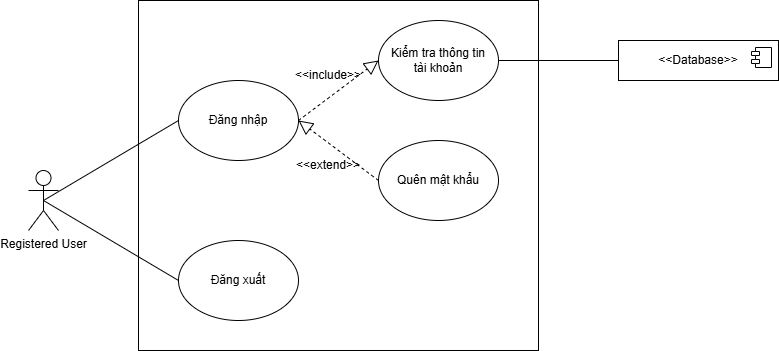

The diagram above was exported from draw.io. Its source (the exported page's mxGraphModel, read from the mxfile embedded in the PNG):
<mxGraphModel dx="910" dy="506" grid="1" gridSize="10" guides="1" tooltips="1" connect="1" arrows="1" fold="1" page="1" pageScale="1" pageWidth="1169" pageHeight="1654" math="0" shadow="0">
  <root>
    <mxCell id="0" />
    <mxCell id="1" parent="0" />
    <mxCell id="hBdliXF9uGpMF7wHBwpU-3" parent="1" style="shape=umlActor;verticalLabelPosition=bottom;verticalAlign=top;html=1;outlineConnect=0;" value="Registered User" vertex="1">
      <mxGeometry height="60" width="30" x="290" y="270" as="geometry" />
    </mxCell>
    <mxCell id="hBdliXF9uGpMF7wHBwpU-10" parent="1" style="rounded=0;whiteSpace=wrap;html=1;fillStyle=dashed;" value="" vertex="1">
      <mxGeometry height="350" width="400" x="400" y="100" as="geometry" />
    </mxCell>
    <mxCell id="hBdliXF9uGpMF7wHBwpU-11" parent="1" style="ellipse;whiteSpace=wrap;html=1;" value="Đăng nhập" vertex="1">
      <mxGeometry height="80" width="120" x="440" y="180" as="geometry" />
    </mxCell>
    <mxCell id="hBdliXF9uGpMF7wHBwpU-12" parent="1" style="ellipse;whiteSpace=wrap;html=1;" value="Kiểm tra thông tin&lt;div&gt;tài khoản&lt;/div&gt;" vertex="1">
      <mxGeometry height="80" width="120" x="640" y="120" as="geometry" />
    </mxCell>
    <mxCell id="hBdliXF9uGpMF7wHBwpU-13" parent="1" style="ellipse;whiteSpace=wrap;html=1;" value="Quên mật khẩu" vertex="1">
      <mxGeometry height="80" width="120" x="640" y="240" as="geometry" />
    </mxCell>
    <mxCell id="hBdliXF9uGpMF7wHBwpU-14" parent="1" style="ellipse;whiteSpace=wrap;html=1;" value="Đăng xuất" vertex="1">
      <mxGeometry height="80" width="120" x="440" y="340" as="geometry" />
    </mxCell>
    <mxCell id="hBdliXF9uGpMF7wHBwpU-15" parent="1" style="html=1;dropTarget=0;whiteSpace=wrap;" value="&amp;lt;&amp;lt;Database&amp;gt;&amp;gt;" vertex="1">
      <mxGeometry height="40" width="160" x="880" y="140" as="geometry" />
    </mxCell>
    <mxCell id="hBdliXF9uGpMF7wHBwpU-16" parent="hBdliXF9uGpMF7wHBwpU-15" style="shape=module;jettyWidth=8;jettyHeight=4;" value="" vertex="1">
      <mxGeometry height="20" relative="1" width="20" x="1" as="geometry">
        <mxPoint x="-27" y="7" as="offset" />
      </mxGeometry>
    </mxCell>
    <mxCell id="hBdliXF9uGpMF7wHBwpU-17" edge="1" parent="1" source="hBdliXF9uGpMF7wHBwpU-3" style="endArrow=none;html=1;rounded=0;exitX=0.5;exitY=0.5;exitDx=0;exitDy=0;exitPerimeter=0;entryX=0;entryY=0.5;entryDx=0;entryDy=0;" target="hBdliXF9uGpMF7wHBwpU-11" value="">
      <mxGeometry height="50" relative="1" width="50" as="geometry">
        <mxPoint x="340" y="240" as="sourcePoint" />
        <mxPoint x="390" y="190" as="targetPoint" />
      </mxGeometry>
    </mxCell>
    <mxCell id="hBdliXF9uGpMF7wHBwpU-18" edge="1" parent="1" source="hBdliXF9uGpMF7wHBwpU-3" style="endArrow=none;html=1;rounded=0;exitX=0.5;exitY=0.5;exitDx=0;exitDy=0;exitPerimeter=0;entryX=0;entryY=0.5;entryDx=0;entryDy=0;" target="hBdliXF9uGpMF7wHBwpU-14" value="">
      <mxGeometry height="50" relative="1" width="50" as="geometry">
        <mxPoint x="400" y="350" as="sourcePoint" />
        <mxPoint x="450" y="300" as="targetPoint" />
      </mxGeometry>
    </mxCell>
    <mxCell id="hBdliXF9uGpMF7wHBwpU-19" edge="1" parent="1" source="hBdliXF9uGpMF7wHBwpU-11" style="endArrow=block;dashed=1;endFill=0;endSize=12;html=1;rounded=0;exitX=1;exitY=0.5;exitDx=0;exitDy=0;entryX=0;entryY=0.5;entryDx=0;entryDy=0;" target="hBdliXF9uGpMF7wHBwpU-12" value="">
      <mxGeometry relative="1" width="160" as="geometry">
        <mxPoint x="570" y="260" as="sourcePoint" />
        <mxPoint x="730" y="260" as="targetPoint" />
      </mxGeometry>
    </mxCell>
    <mxCell id="hBdliXF9uGpMF7wHBwpU-20" edge="1" parent="1" source="hBdliXF9uGpMF7wHBwpU-13" style="endArrow=block;dashed=1;endFill=0;endSize=12;html=1;rounded=0;exitX=0;exitY=0.5;exitDx=0;exitDy=0;entryX=0;entryY=0.5;entryDx=0;entryDy=0;" target="hBdliXF9uGpMF7wHBwpU-13" value="">
      <mxGeometry relative="1" width="160" as="geometry">
        <mxPoint x="550" y="270" as="sourcePoint" />
        <mxPoint x="710" y="270" as="targetPoint" />
      </mxGeometry>
    </mxCell>
    <mxCell id="hBdliXF9uGpMF7wHBwpU-21" edge="1" parent="1" source="hBdliXF9uGpMF7wHBwpU-13" style="endArrow=block;dashed=1;endFill=0;endSize=12;html=1;rounded=0;exitX=0;exitY=0.5;exitDx=0;exitDy=0;entryX=1;entryY=0.5;entryDx=0;entryDy=0;" target="hBdliXF9uGpMF7wHBwpU-11" value="">
      <mxGeometry relative="1" width="160" as="geometry">
        <mxPoint x="580" y="380" as="sourcePoint" />
        <mxPoint x="740" y="380" as="targetPoint" />
      </mxGeometry>
    </mxCell>
    <mxCell id="hBdliXF9uGpMF7wHBwpU-22" parent="1" style="text;html=1;whiteSpace=wrap;strokeColor=none;fillColor=none;align=center;verticalAlign=middle;rounded=0;" value="&amp;lt;&amp;lt;include&amp;gt;&amp;gt;" vertex="1">
      <mxGeometry height="30" width="60" x="560" y="160" as="geometry" />
    </mxCell>
    <mxCell id="hBdliXF9uGpMF7wHBwpU-23" parent="1" style="text;html=1;whiteSpace=wrap;strokeColor=none;fillColor=none;align=center;verticalAlign=middle;rounded=0;" value="&amp;lt;&amp;lt;extend&amp;gt;&amp;gt;" vertex="1">
      <mxGeometry height="30" width="60" x="560" y="250" as="geometry" />
    </mxCell>
    <mxCell id="hBdliXF9uGpMF7wHBwpU-24" edge="1" parent="1" source="hBdliXF9uGpMF7wHBwpU-12" style="endArrow=none;html=1;rounded=0;exitX=1;exitY=0.5;exitDx=0;exitDy=0;entryX=0;entryY=0.5;entryDx=0;entryDy=0;" target="hBdliXF9uGpMF7wHBwpU-15" value="">
      <mxGeometry height="50" relative="1" width="50" as="geometry">
        <mxPoint x="870" y="270" as="sourcePoint" />
        <mxPoint x="920" y="220" as="targetPoint" />
      </mxGeometry>
    </mxCell>
  </root>
</mxGraphModel>